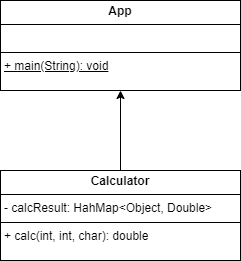

The diagram above was exported from draw.io. Its source (the exported page's mxGraphModel, read from the mxfile embedded in the PNG):
<mxGraphModel dx="315" dy="497" grid="1" gridSize="10" guides="1" tooltips="1" connect="1" arrows="1" fold="1" page="1" pageScale="1" pageWidth="827" pageHeight="1169" math="0" shadow="0">
  <root>
    <mxCell id="0" />
    <mxCell id="1" parent="0" />
    <mxCell id="mZE_-l8mPDWDYDU1YAfH-105" style="edgeStyle=orthogonalEdgeStyle;rounded=0;orthogonalLoop=1;jettySize=auto;html=1;exitX=0.5;exitY=0;exitDx=0;exitDy=0;entryX=0.5;entryY=1;entryDx=0;entryDy=0;" edge="1" parent="1" source="mZE_-l8mPDWDYDU1YAfH-103" target="mZE_-l8mPDWDYDU1YAfH-104">
      <mxGeometry relative="1" as="geometry" />
    </mxCell>
    <mxCell id="mZE_-l8mPDWDYDU1YAfH-103" value="&lt;p style=&quot;margin:0px;margin-top:4px;text-align:center;&quot;&gt;&lt;b&gt;Calculator&lt;/b&gt;&lt;/p&gt;&lt;hr size=&quot;1&quot; style=&quot;border-style:solid;&quot;&gt;&lt;p style=&quot;margin:0px;margin-left:4px;&quot;&gt;- calcResult:&amp;nbsp;&lt;span style=&quot;background-color: initial;&quot;&gt;HahMap&amp;lt;Object, Double&amp;gt;&lt;/span&gt;&lt;/p&gt;&lt;hr size=&quot;1&quot; style=&quot;border-style:solid;&quot;&gt;&lt;p style=&quot;margin:0px;margin-left:4px;&quot;&gt;+ calc(int, int, char): double&lt;/p&gt;" style="verticalAlign=top;align=left;overflow=fill;html=1;whiteSpace=wrap;" vertex="1" parent="1">
      <mxGeometry x="80" y="190" width="240" height="90" as="geometry" />
    </mxCell>
    <mxCell id="mZE_-l8mPDWDYDU1YAfH-104" value="&lt;p style=&quot;margin:0px;margin-top:4px;text-align:center;&quot;&gt;&lt;b&gt;App&lt;/b&gt;&lt;/p&gt;&lt;hr size=&quot;1&quot; style=&quot;border-style:solid;&quot;&gt;&lt;p style=&quot;margin:0px;margin-left:4px;&quot;&gt;&lt;br&gt;&lt;/p&gt;&lt;hr size=&quot;1&quot; style=&quot;border-style:solid;&quot;&gt;&lt;p style=&quot;margin:0px;margin-left:4px;&quot;&gt;&lt;u&gt;+ main(String): void&lt;/u&gt;&lt;/p&gt;" style="verticalAlign=top;align=left;overflow=fill;html=1;whiteSpace=wrap;" vertex="1" parent="1">
      <mxGeometry x="80" y="20" width="240" height="90" as="geometry" />
    </mxCell>
  </root>
</mxGraphModel>